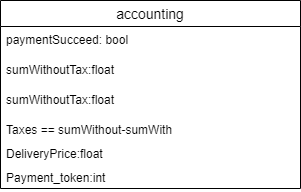

The diagram above was exported from draw.io. Its source (the exported page's mxGraphModel, read from the mxfile embedded in the PNG):
<mxGraphModel dx="1278" dy="607" grid="1" gridSize="10" guides="1" tooltips="1" connect="1" arrows="1" fold="1" page="1" pageScale="1" pageWidth="827" pageHeight="1169" math="0" shadow="0">
  <root>
    <mxCell id="WIyWlLk6GJQsqaUBKTNV-0" />
    <mxCell id="WIyWlLk6GJQsqaUBKTNV-1" parent="WIyWlLk6GJQsqaUBKTNV-0" />
    <mxCell id="nlkFjuCUagk2i0wLnyiS-1" value="accounting" style="swimlane;fontStyle=0;childLayout=stackLayout;horizontal=1;startSize=26;horizontalStack=0;resizeParent=1;resizeParentMax=0;resizeLast=0;collapsible=1;marginBottom=0;align=center;fontSize=14;" vertex="1" parent="WIyWlLk6GJQsqaUBKTNV-1">
      <mxGeometry x="90" y="150" width="300" height="188" as="geometry" />
    </mxCell>
    <mxCell id="nlkFjuCUagk2i0wLnyiS-2" value="paymentSucceed: bool" style="text;strokeColor=none;fillColor=none;spacingLeft=4;spacingRight=4;overflow=hidden;rotatable=0;points=[[0,0.5],[1,0.5]];portConstraint=eastwest;fontSize=12;" vertex="1" parent="nlkFjuCUagk2i0wLnyiS-1">
      <mxGeometry y="26" width="300" height="30" as="geometry" />
    </mxCell>
    <mxCell id="nlkFjuCUagk2i0wLnyiS-3" value="sumWithoutTax:float" style="text;strokeColor=none;fillColor=none;spacingLeft=4;spacingRight=4;overflow=hidden;rotatable=0;points=[[0,0.5],[1,0.5]];portConstraint=eastwest;fontSize=12;" vertex="1" parent="nlkFjuCUagk2i0wLnyiS-1">
      <mxGeometry y="56" width="300" height="30" as="geometry" />
    </mxCell>
    <mxCell id="nlkFjuCUagk2i0wLnyiS-5" value="sumWithoutTax:float" style="text;strokeColor=none;fillColor=none;spacingLeft=4;spacingRight=4;overflow=hidden;rotatable=0;points=[[0,0.5],[1,0.5]];portConstraint=eastwest;fontSize=12;" vertex="1" parent="nlkFjuCUagk2i0wLnyiS-1">
      <mxGeometry y="86" width="300" height="30" as="geometry" />
    </mxCell>
    <mxCell id="nlkFjuCUagk2i0wLnyiS-6" value="Taxes == sumWithout-sumWith" style="text;strokeColor=none;fillColor=none;spacingLeft=4;spacingRight=4;overflow=hidden;rotatable=0;points=[[0,0.5],[1,0.5]];portConstraint=eastwest;fontSize=12;" vertex="1" parent="nlkFjuCUagk2i0wLnyiS-1">
      <mxGeometry y="116" width="300" height="24" as="geometry" />
    </mxCell>
    <mxCell id="nlkFjuCUagk2i0wLnyiS-4" value="DeliveryPrice:float" style="text;strokeColor=none;fillColor=none;spacingLeft=4;spacingRight=4;overflow=hidden;rotatable=0;points=[[0,0.5],[1,0.5]];portConstraint=eastwest;fontSize=12;" vertex="1" parent="nlkFjuCUagk2i0wLnyiS-1">
      <mxGeometry y="140" width="300" height="24" as="geometry" />
    </mxCell>
    <mxCell id="nlkFjuCUagk2i0wLnyiS-7" value="Payment_token:int" style="text;strokeColor=none;fillColor=none;spacingLeft=4;spacingRight=4;overflow=hidden;rotatable=0;points=[[0,0.5],[1,0.5]];portConstraint=eastwest;fontSize=12;" vertex="1" parent="nlkFjuCUagk2i0wLnyiS-1">
      <mxGeometry y="164" width="300" height="24" as="geometry" />
    </mxCell>
  </root>
</mxGraphModel>